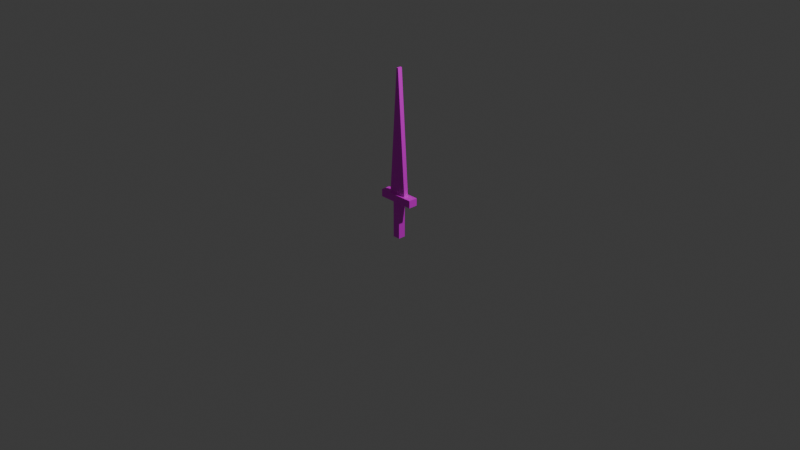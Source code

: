 # Source: Sword.blend  (saved by Blender 5.1.30; exported with 4.5.12 LTS)
import bpy
from mathutils import Matrix  # noqa: F401  (used for matrix-valued properties, if any)

bpy.ops.wm.read_factory_settings(use_empty=True)
scene = bpy.context.scene
scene.name = 'Scene'

# ---- collections
col_collection = bpy.data.collections.new('Collection'); scene.collection.children.link(col_collection)

# ---- images (referenced by path relative to the original .blend; pixels are not part of the script)
import os
ASSET_DIR = os.environ.get("B2B_ASSET_DIR", "")  # directory of the original .blend (textures are referenced by path, not embedded)
HERE = os.path.dirname(os.path.abspath(__file__))  # packed textures are extracted next to this script under _unpacked/

def load_image(name, relpath, width, height, colorspace="sRGB"):
    """Load a texture the original file referenced (path relative to the .blend, or extracted next to this script)."""
    p = next((c for c in (os.path.join(HERE, relpath), os.path.join(ASSET_DIR, relpath)) if relpath and os.path.exists(c)), "")
    if p:
        img = bpy.data.images.load(p, check_existing=True)
        img.name = name
    else:  # same state as the original file: an image datablock whose file is absent (Cycles renders it pink)
        img = bpy.data.images.new(name, width, height)
        img.source = "FILE"
        img.filepath = "//" + (relpath or name)
    img.colorspace_settings.name = colorspace
    return img
img_sword_png = load_image('Sword.png', 'Sword.png', 1024, 1024, 'sRGB')

# ---- materials (node trees are filled in below, after node groups)
mat_006 = bpy.data.materials.new('マテリアル.006')

# ---- material node trees
mat_006.use_nodes = True; mat_006.node_tree.nodes.clear()
_N = mat_006.node_tree.nodes; _L = mat_006.node_tree.links
n0 = _N.new('ShaderNodeBsdfPrincipled'); n0.name = 'プリンシプルBSDF'; n0.location = (-200, 100)
n1 = _N.new('ShaderNodeOutputMaterial'); n1.name = 'マテリアル出力'; n1.location = (200, 100)
n2 = _N.new('ShaderNodeTexImage'); n2.name = '画像テクスチャ'; n2.location = (-490, 80)
n2.image = img_sword_png
_L.new(n0.outputs[0], n1.inputs[0])
_L.new(n2.outputs[0], n0.inputs[0])
n1.is_active_output = True

# ---- world
world_world = bpy.data.worlds.new('World'); scene.world = world_world
world_world.use_nodes = True; world_world.node_tree.nodes.clear()
_N = world_world.node_tree.nodes; _L = world_world.node_tree.links
n0 = _N.new('ShaderNodeOutputWorld'); n0.name = 'World Output'; n0.location = (200, 100)
n1 = _N.new('ShaderNodeBackground'); n1.name = 'Background'; n1.location = (-200, 100)
n1.inputs[0].default_value = (0.05088, 0.05088, 0.05088, 1.0)
_L.new(n1.outputs[0], n0.inputs[0])
n0.is_active_output = True
world_world.color = (0.05088, 0.05088, 0.05088)
world_world.sun_shadow_jitter_overblur = 0.0

# ---- cameras
cam_camera = bpy.data.cameras.new('Camera')
cam_camera.clip_end = 100.0
cam_camera.ortho_scale = 7.314

# ---- lights
light_light = bpy.data.lights.new('Light', 'POINT')
light_light.energy = 1000.0
light_light.shadow_soft_size = 0.1

# ---- meshes
me_cube = bpy.data.meshes.new('Cube')
me_cube.from_pydata([(0.04, 0.04, 0.2), (0.04, 0.04, -0.2), (0.04, -0.04, 0.2), (0.04, -0.04, -0.2), (-0.04, 0.04, 0.2), (-0.04, 0.04, -0.2), (-0.04, -0.04, 0.2), (-0.04, -0.04, -0.2), (-0.2, -0.05, 0.2), (-0.2, 0.05, 0.2), (-0.2, -0.05, 0.28), (0.2, -0.05, 0.2), (0.2, 0.05, 0.2), (0.2, -0.05, 0.28), (0.2, 0.05, 0.28), (-0.2, 0.05, 0.28), (-0.1, -0.025, 0.28), (-0.1, 0.025, 0.28), (-0.01, -0.025, 1.6), (0.1, -0.025, 0.28), (0.1, 0.025, 0.28), (0.01, -0.025, 1.6), (0.01, 0.025, 1.6), (-0.01, 0.025, 1.6)], [], [(0, 4, 6, 2), (3, 2, 6, 7), (7, 6, 4, 5), (5, 1, 3, 7), (1, 0, 2, 3), (5, 4, 0, 1), (9, 12, 11, 8), (8, 10, 15, 9), (11, 13, 10, 8), (12, 14, 13, 11), (14, 15, 10, 13), (9, 15, 14, 12), (17, 20, 19, 16), (16, 18, 23, 17), (19, 21, 18, 16), (20, 22, 21, 19), (22, 23, 18, 21), (17, 23, 22, 20)])
_uv = me_cube.uv_layers.new(name='UVMap')
_uv.uv.foreach_set('vector', [0.5885, 0.3659, 0.5885, 0.425, 0.5294, 0.425, 0.5294, 0.3659, 0.5294, 0.07032, 0.5294, 0.3659, 0.4703, 0.3659, 0.4703, 0.07032, 0.7067, 0.07032, 0.7067, 0.3659, 0.6476, 0.3659, 0.6476, 0.07032, 0.5885, 0.01121, 0.5885, 0.07032, 0.5294, 0.07032, 0.5294, 0.01121, 0.5885, 0.07032, 0.5885, 0.3659, 0.5294, 0.3659, 0.5294, 0.07032, 0.6476, 0.07032, 0.6476, 0.3659, 0.5885, 0.3659, 0.5885, 0.07032, 0.5442, 0.4474, 0.5442, 0.7429, 0.4703, 0.7429, 0.4703, 0.4474, 0.7883, 0.4031, 0.7292, 0.4031, 0.7292, 0.3292, 0.7883, 0.3292, 0.6629, 0.4474, 0.722, 0.4474, 0.722, 0.7429, 0.6629, 0.7429, 0.8035, 0.6915, 0.7444, 0.6915, 0.7444, 0.6176, 0.8035, 0.6176, 0.6405, 0.4474, 0.6405, 0.7429, 0.5666, 0.7429, 0.5666, 0.4474, 0.7883, 0.3068, 0.7292, 0.3068, 0.7292, 0.01121, 0.7883, 0.01121, 0.7814, 0.4474, 0.7814, 0.5952, 0.7444, 0.5952, 0.7444, 0.4474, 0.3885, 0.01121, 0.3885, 0.9888, 0.3516, 0.9888, 0.3516, 0.01121, 0.159, 0.01121, 0.09248, 0.9865, 0.07771, 0.9865, 0.01121, 0.01121, 0.4479, 0.01121, 0.4479, 0.9888, 0.4109, 0.9888, 0.4109, 0.01121, 0.7444, 0.7139, 0.7592, 0.7139, 0.7592, 0.7508, 0.7444, 0.7508, 0.3292, 0.01121, 0.2627, 0.9865, 0.2479, 0.9865, 0.1814, 0.01121])
_uv.active_render = True
_uv = me_cube.uv_layers.new(name='UVマップ')
_uv.uv.foreach_set('vector', [0.0, 0.0, 0.0, 0.0, 0.0, 0.0, 0.0, 0.0, 0.0, 0.0, 0.0, 0.0, 0.0, 0.0, 0.0, 0.0, 0.0, 0.0, 0.0, 0.0, 0.0, 0.0, 0.0, 0.0, 0.0, 0.0, 0.0, 0.0, 0.0, 0.0, 0.0, 0.0, 0.0, 0.0, 0.0, 0.0, 0.0, 0.0, 0.0, 0.0, 0.0, 0.0, 0.0, 0.0, 0.0, 0.0, 0.0, 0.0, 0.125, 0.5, 0.375, 0.5, 0.375, 0.75, 0.125, 0.75, 0.375, 0.0, 0.625, 0.0, 0.625, 0.25, 0.375, 0.25, 0.375, 0.75, 0.625, 0.75, 0.625, 1.0, 0.375, 1.0, 0.375, 0.5, 0.625, 0.5, 0.625, 0.75, 0.375, 0.75, 0.625, 0.5, 0.875, 0.5, 0.875, 0.75, 0.625, 0.75, 0.375, 0.25, 0.625, 0.25, 0.625, 0.5, 0.375, 0.5, 0.125, 0.5, 0.375, 0.5, 0.375, 0.75, 0.125, 0.75, 0.375, 0.0, 0.625, 0.0, 0.625, 0.25, 0.375, 0.25, 0.375, 0.75, 0.625, 0.75, 0.625, 1.0, 0.375, 1.0, 0.375, 0.5, 0.625, 0.5, 0.625, 0.75, 0.375, 0.75, 0.625, 0.5, 0.875, 0.5, 0.875, 0.75, 0.625, 0.75, 0.375, 0.25, 0.625, 0.25, 0.625, 0.5, 0.375, 0.5])
me_cube.materials.append(mat_006)
me_cube.use_mirror_vertex_groups = False
me_cube.update()

# ---- objects
ob_x = bpy.data.objects.new('持ち手', me_cube)
ob_light = bpy.data.objects.new('Light', light_light)
ob_camera = bpy.data.objects.new('Camera', cam_camera)

# ---- transforms, parenting, visibility, modifiers, constraints
ob_x.location = (0.0, 0.0, 0.0)
ob_x.lock_rotations_4d = False
ob_x.empty_display_type = 'ARROWS'
ob_x.lineart.crease_threshold = 0.0
ob_light.location = (4.076, 1.005, 5.904)
ob_light.rotation_euler = (0.6503, 0.05522, 1.866)
ob_light.lock_rotations_4d = False
ob_light.empty_display_type = 'ARROWS'
ob_light.color = (0.0, 0.0, 0.0, 0.0)
ob_light.lineart.crease_threshold = 0.0
ob_camera.location = (7.359, -6.926, 4.958)
ob_camera.rotation_euler = (1.109, 0.0, 0.8149)
ob_camera.lock_rotations_4d = False
ob_camera.empty_display_type = 'ARROWS'
ob_camera.color = (0.0, 0.0, 0.0, 0.0)
ob_camera.display_type = 'WIRE'
ob_camera.lineart.crease_threshold = 0.0

# ---- collection membership
col_collection.objects.link(ob_x)
col_collection.objects.link(ob_light)
col_collection.objects.link(ob_camera)

# ---- scene / render settings (as saved in the file)
scene.camera = ob_camera
scene.frame_start = 1; scene.frame_end = 250; scene.frame_set(1)
scene.render.engine = 'BLENDER_EEVEE_NEXT'
scene.render.bake_bias = 0.0
scene.render.bake_samples = 0
scene.cycles.sampling_pattern = 'TABULATED_SOBOL'
scene.eevee.use_volume_custom_range = False
bpy.context.view_layer.update()
